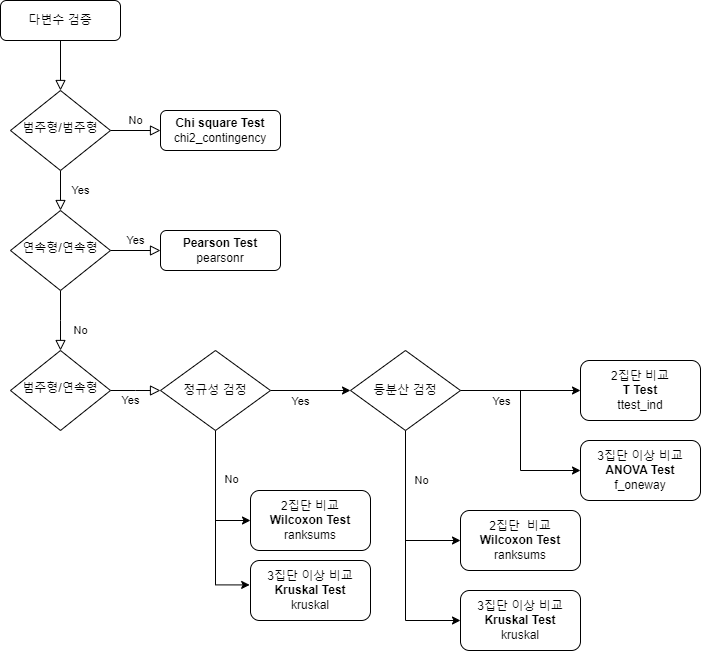

The diagram above was exported from draw.io. Its source (the exported page's mxGraphModel, read from the mxfile embedded in the PNG):
<mxGraphModel dx="1161" dy="521" grid="1" gridSize="10" guides="1" tooltips="1" connect="1" arrows="1" fold="1" page="1" pageScale="1" pageWidth="827" pageHeight="1169" math="0" shadow="0">
  <root>
    <mxCell id="WIyWlLk6GJQsqaUBKTNV-0" />
    <mxCell id="WIyWlLk6GJQsqaUBKTNV-1" parent="WIyWlLk6GJQsqaUBKTNV-0" />
    <mxCell id="WIyWlLk6GJQsqaUBKTNV-2" value="" style="rounded=0;html=1;jettySize=auto;orthogonalLoop=1;fontSize=11;endArrow=block;endFill=0;endSize=8;strokeWidth=1;shadow=0;labelBackgroundColor=none;edgeStyle=orthogonalEdgeStyle;" parent="WIyWlLk6GJQsqaUBKTNV-1" source="WIyWlLk6GJQsqaUBKTNV-3" target="WIyWlLk6GJQsqaUBKTNV-6" edge="1">
      <mxGeometry relative="1" as="geometry" />
    </mxCell>
    <mxCell id="WIyWlLk6GJQsqaUBKTNV-3" value="다변수 검증" style="rounded=1;whiteSpace=wrap;html=1;fontSize=12;glass=0;strokeWidth=1;shadow=0;" parent="WIyWlLk6GJQsqaUBKTNV-1" vertex="1">
      <mxGeometry x="160" y="80" width="120" height="40" as="geometry" />
    </mxCell>
    <mxCell id="WIyWlLk6GJQsqaUBKTNV-4" value="Yes" style="rounded=0;html=1;jettySize=auto;orthogonalLoop=1;fontSize=11;endArrow=block;endFill=0;endSize=8;strokeWidth=1;shadow=0;labelBackgroundColor=none;edgeStyle=orthogonalEdgeStyle;" parent="WIyWlLk6GJQsqaUBKTNV-1" source="WIyWlLk6GJQsqaUBKTNV-6" target="WIyWlLk6GJQsqaUBKTNV-10" edge="1">
      <mxGeometry y="20" relative="1" as="geometry">
        <mxPoint as="offset" />
      </mxGeometry>
    </mxCell>
    <mxCell id="WIyWlLk6GJQsqaUBKTNV-5" value="No" style="edgeStyle=orthogonalEdgeStyle;rounded=0;html=1;jettySize=auto;orthogonalLoop=1;fontSize=11;endArrow=block;endFill=0;endSize=8;strokeWidth=1;shadow=0;labelBackgroundColor=none;" parent="WIyWlLk6GJQsqaUBKTNV-1" source="WIyWlLk6GJQsqaUBKTNV-6" target="WIyWlLk6GJQsqaUBKTNV-7" edge="1">
      <mxGeometry y="10" relative="1" as="geometry">
        <mxPoint as="offset" />
      </mxGeometry>
    </mxCell>
    <mxCell id="WIyWlLk6GJQsqaUBKTNV-6" value="범주형/범주형" style="rhombus;whiteSpace=wrap;html=1;shadow=0;fontFamily=Helvetica;fontSize=12;align=center;strokeWidth=1;spacing=6;spacingTop=-4;" parent="WIyWlLk6GJQsqaUBKTNV-1" vertex="1">
      <mxGeometry x="170" y="170" width="100" height="80" as="geometry" />
    </mxCell>
    <mxCell id="WIyWlLk6GJQsqaUBKTNV-7" value="&lt;b&gt;Chi square Test&lt;/b&gt;&lt;br&gt;chi2_contingency" style="rounded=1;whiteSpace=wrap;html=1;fontSize=12;glass=0;strokeWidth=1;shadow=0;" parent="WIyWlLk6GJQsqaUBKTNV-1" vertex="1">
      <mxGeometry x="320" y="190" width="120" height="40" as="geometry" />
    </mxCell>
    <mxCell id="WIyWlLk6GJQsqaUBKTNV-8" value="No" style="rounded=0;html=1;jettySize=auto;orthogonalLoop=1;fontSize=11;endArrow=block;endFill=0;endSize=8;strokeWidth=1;shadow=0;labelBackgroundColor=none;edgeStyle=orthogonalEdgeStyle;" parent="WIyWlLk6GJQsqaUBKTNV-1" source="WIyWlLk6GJQsqaUBKTNV-10" edge="1">
      <mxGeometry x="0.3333" y="20" relative="1" as="geometry">
        <mxPoint as="offset" />
        <mxPoint x="220" y="430" as="targetPoint" />
      </mxGeometry>
    </mxCell>
    <mxCell id="WIyWlLk6GJQsqaUBKTNV-9" value="Yes" style="edgeStyle=orthogonalEdgeStyle;rounded=0;html=1;jettySize=auto;orthogonalLoop=1;fontSize=11;endArrow=block;endFill=0;endSize=8;strokeWidth=1;shadow=0;labelBackgroundColor=none;" parent="WIyWlLk6GJQsqaUBKTNV-1" source="WIyWlLk6GJQsqaUBKTNV-10" target="WIyWlLk6GJQsqaUBKTNV-12" edge="1">
      <mxGeometry y="10" relative="1" as="geometry">
        <mxPoint as="offset" />
      </mxGeometry>
    </mxCell>
    <mxCell id="WIyWlLk6GJQsqaUBKTNV-10" value="연속형/연속형" style="rhombus;whiteSpace=wrap;html=1;shadow=0;fontFamily=Helvetica;fontSize=12;align=center;strokeWidth=1;spacing=6;spacingTop=-4;" parent="WIyWlLk6GJQsqaUBKTNV-1" vertex="1">
      <mxGeometry x="170" y="290" width="100" height="80" as="geometry" />
    </mxCell>
    <mxCell id="WIyWlLk6GJQsqaUBKTNV-12" value="&lt;b&gt;Pearson Test&lt;/b&gt;&lt;br&gt;pearsonr" style="rounded=1;whiteSpace=wrap;html=1;fontSize=12;glass=0;strokeWidth=1;shadow=0;" parent="WIyWlLk6GJQsqaUBKTNV-1" vertex="1">
      <mxGeometry x="320" y="310" width="120" height="40" as="geometry" />
    </mxCell>
    <mxCell id="hy_5z0LpZIModTptYMtK-0" value="Yes" style="edgeStyle=orthogonalEdgeStyle;rounded=0;html=1;jettySize=auto;orthogonalLoop=1;fontSize=11;endArrow=block;endFill=0;endSize=8;strokeWidth=1;shadow=0;labelBackgroundColor=none;" edge="1" source="hy_5z0LpZIModTptYMtK-1" parent="WIyWlLk6GJQsqaUBKTNV-1">
      <mxGeometry x="-0.208" y="-10" relative="1" as="geometry">
        <mxPoint as="offset" />
        <mxPoint x="320" y="470" as="targetPoint" />
      </mxGeometry>
    </mxCell>
    <mxCell id="hy_5z0LpZIModTptYMtK-1" value="범주형/연속형" style="rhombus;whiteSpace=wrap;html=1;shadow=0;fontFamily=Helvetica;fontSize=12;align=center;strokeWidth=1;spacing=6;spacingTop=-4;" vertex="1" parent="WIyWlLk6GJQsqaUBKTNV-1">
      <mxGeometry x="170" y="430" width="100" height="80" as="geometry" />
    </mxCell>
    <mxCell id="hy_5z0LpZIModTptYMtK-6" value="" style="edgeStyle=orthogonalEdgeStyle;rounded=0;orthogonalLoop=1;jettySize=auto;html=1;entryX=0;entryY=0.5;entryDx=0;entryDy=0;" edge="1" parent="WIyWlLk6GJQsqaUBKTNV-1" source="hy_5z0LpZIModTptYMtK-4" target="hy_5z0LpZIModTptYMtK-15">
      <mxGeometry relative="1" as="geometry">
        <mxPoint x="375" y="570" as="targetPoint" />
        <Array as="points">
          <mxPoint x="375" y="600" />
        </Array>
      </mxGeometry>
    </mxCell>
    <mxCell id="hy_5z0LpZIModTptYMtK-12" value="No" style="edgeLabel;html=1;align=center;verticalAlign=middle;resizable=0;points=[];" vertex="1" connectable="0" parent="hy_5z0LpZIModTptYMtK-6">
      <mxGeometry x="-0.2247" relative="1" as="geometry">
        <mxPoint x="15" as="offset" />
      </mxGeometry>
    </mxCell>
    <mxCell id="hy_5z0LpZIModTptYMtK-8" value="" style="edgeStyle=orthogonalEdgeStyle;rounded=0;orthogonalLoop=1;jettySize=auto;html=1;" edge="1" parent="WIyWlLk6GJQsqaUBKTNV-1" source="hy_5z0LpZIModTptYMtK-4" target="hy_5z0LpZIModTptYMtK-7">
      <mxGeometry relative="1" as="geometry" />
    </mxCell>
    <mxCell id="hy_5z0LpZIModTptYMtK-11" value="Yes" style="edgeLabel;html=1;align=center;verticalAlign=middle;resizable=0;points=[];" vertex="1" connectable="0" parent="hy_5z0LpZIModTptYMtK-8">
      <mxGeometry x="-0.2657" y="1" relative="1" as="geometry">
        <mxPoint y="11" as="offset" />
      </mxGeometry>
    </mxCell>
    <mxCell id="hy_5z0LpZIModTptYMtK-20" style="edgeStyle=orthogonalEdgeStyle;rounded=0;orthogonalLoop=1;jettySize=auto;html=1;entryX=-0.007;entryY=0.407;entryDx=0;entryDy=0;entryPerimeter=0;" edge="1" parent="WIyWlLk6GJQsqaUBKTNV-1" source="hy_5z0LpZIModTptYMtK-4" target="hy_5z0LpZIModTptYMtK-18">
      <mxGeometry relative="1" as="geometry" />
    </mxCell>
    <mxCell id="hy_5z0LpZIModTptYMtK-4" value="정규성&amp;nbsp;검정" style="rhombus;whiteSpace=wrap;html=1;" vertex="1" parent="WIyWlLk6GJQsqaUBKTNV-1">
      <mxGeometry x="320" y="430" width="110" height="80" as="geometry" />
    </mxCell>
    <mxCell id="hy_5z0LpZIModTptYMtK-22" value="" style="edgeStyle=orthogonalEdgeStyle;rounded=0;orthogonalLoop=1;jettySize=auto;html=1;entryX=0;entryY=0.5;entryDx=0;entryDy=0;" edge="1" parent="WIyWlLk6GJQsqaUBKTNV-1" source="hy_5z0LpZIModTptYMtK-7" target="hy_5z0LpZIModTptYMtK-23">
      <mxGeometry relative="1" as="geometry">
        <mxPoint x="765" y="470" as="targetPoint" />
      </mxGeometry>
    </mxCell>
    <mxCell id="hy_5z0LpZIModTptYMtK-24" value="Yes" style="edgeLabel;html=1;align=center;verticalAlign=middle;resizable=0;points=[];" vertex="1" connectable="0" parent="hy_5z0LpZIModTptYMtK-22">
      <mxGeometry x="0.0066" y="-2" relative="1" as="geometry">
        <mxPoint x="-20" y="8" as="offset" />
      </mxGeometry>
    </mxCell>
    <mxCell id="hy_5z0LpZIModTptYMtK-27" style="edgeStyle=orthogonalEdgeStyle;rounded=0;orthogonalLoop=1;jettySize=auto;html=1;entryX=0;entryY=0.5;entryDx=0;entryDy=0;" edge="1" parent="WIyWlLk6GJQsqaUBKTNV-1" source="hy_5z0LpZIModTptYMtK-7" target="hy_5z0LpZIModTptYMtK-26">
      <mxGeometry relative="1" as="geometry" />
    </mxCell>
    <mxCell id="hy_5z0LpZIModTptYMtK-32" style="edgeStyle=orthogonalEdgeStyle;rounded=0;orthogonalLoop=1;jettySize=auto;html=1;entryX=0;entryY=0.5;entryDx=0;entryDy=0;" edge="1" parent="WIyWlLk6GJQsqaUBKTNV-1" source="hy_5z0LpZIModTptYMtK-7" target="hy_5z0LpZIModTptYMtK-29">
      <mxGeometry relative="1" as="geometry">
        <mxPoint x="760" y="740" as="targetPoint" />
        <Array as="points">
          <mxPoint x="565" y="700" />
          <mxPoint x="620" y="700" />
        </Array>
      </mxGeometry>
    </mxCell>
    <mxCell id="hy_5z0LpZIModTptYMtK-33" value="No" style="edgeLabel;html=1;align=center;verticalAlign=middle;resizable=0;points=[];" vertex="1" connectable="0" parent="hy_5z0LpZIModTptYMtK-32">
      <mxGeometry x="-0.782" y="1" relative="1" as="geometry">
        <mxPoint x="14" y="22" as="offset" />
      </mxGeometry>
    </mxCell>
    <mxCell id="hy_5z0LpZIModTptYMtK-37" style="edgeStyle=orthogonalEdgeStyle;rounded=0;orthogonalLoop=1;jettySize=auto;html=1;entryX=0;entryY=0.5;entryDx=0;entryDy=0;" edge="1" parent="WIyWlLk6GJQsqaUBKTNV-1" source="hy_5z0LpZIModTptYMtK-7" target="hy_5z0LpZIModTptYMtK-28">
      <mxGeometry relative="1" as="geometry">
        <mxPoint x="565" y="670" as="targetPoint" />
        <Array as="points">
          <mxPoint x="565" y="620" />
        </Array>
      </mxGeometry>
    </mxCell>
    <mxCell id="hy_5z0LpZIModTptYMtK-7" value="등분산 검정" style="rhombus;whiteSpace=wrap;html=1;" vertex="1" parent="WIyWlLk6GJQsqaUBKTNV-1">
      <mxGeometry x="510" y="430" width="110" height="80" as="geometry" />
    </mxCell>
    <mxCell id="hy_5z0LpZIModTptYMtK-15" value="2집단 비교&lt;br&gt;&lt;b&gt;Wilcoxon Test&lt;/b&gt;&lt;br&gt;ranksums" style="rounded=1;whiteSpace=wrap;html=1;" vertex="1" parent="WIyWlLk6GJQsqaUBKTNV-1">
      <mxGeometry x="410" y="570" width="120" height="60" as="geometry" />
    </mxCell>
    <mxCell id="hy_5z0LpZIModTptYMtK-18" value="3집단 이상 비교&lt;br&gt;&lt;b&gt;Kruskal Test&lt;/b&gt;&lt;br&gt;kruskal" style="rounded=1;whiteSpace=wrap;html=1;" vertex="1" parent="WIyWlLk6GJQsqaUBKTNV-1">
      <mxGeometry x="410" y="640" width="120" height="60" as="geometry" />
    </mxCell>
    <mxCell id="hy_5z0LpZIModTptYMtK-23" value="2집단 비교&lt;br&gt;&lt;b&gt;T Test&lt;/b&gt;&lt;br&gt;ttest_ind" style="rounded=1;whiteSpace=wrap;html=1;" vertex="1" parent="WIyWlLk6GJQsqaUBKTNV-1">
      <mxGeometry x="740" y="440" width="120" height="60" as="geometry" />
    </mxCell>
    <mxCell id="hy_5z0LpZIModTptYMtK-26" value="3집단 이상 비교&lt;br&gt;&lt;b&gt;ANOVA Test&lt;/b&gt;&lt;br&gt;f_oneway" style="rounded=1;whiteSpace=wrap;html=1;" vertex="1" parent="WIyWlLk6GJQsqaUBKTNV-1">
      <mxGeometry x="740" y="520" width="120" height="60" as="geometry" />
    </mxCell>
    <mxCell id="hy_5z0LpZIModTptYMtK-29" value="3집단 이상 비교&lt;br&gt;&lt;b style=&quot;border-color: var(--border-color);&quot;&gt;Kruskal Test&lt;/b&gt;&lt;br&gt;kruskal" style="rounded=1;whiteSpace=wrap;html=1;" vertex="1" parent="WIyWlLk6GJQsqaUBKTNV-1">
      <mxGeometry x="620" y="670" width="120" height="60" as="geometry" />
    </mxCell>
    <mxCell id="hy_5z0LpZIModTptYMtK-28" value="2집단&amp;nbsp; 비교&lt;br&gt;&lt;b style=&quot;border-color: var(--border-color);&quot;&gt;Wilcoxon Test&lt;br&gt;&lt;/b&gt;ranksums" style="rounded=1;whiteSpace=wrap;html=1;" vertex="1" parent="WIyWlLk6GJQsqaUBKTNV-1">
      <mxGeometry x="620" y="590" width="120" height="60" as="geometry" />
    </mxCell>
  </root>
</mxGraphModel>